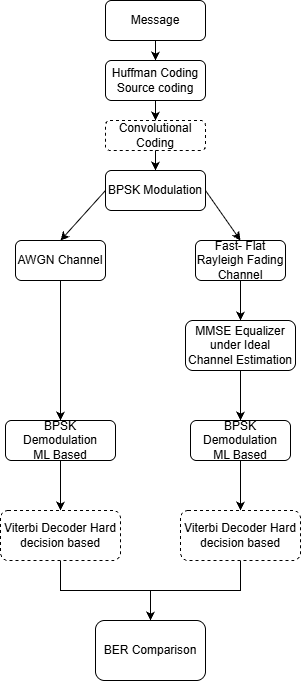

The diagram above was exported from draw.io. Its source (the exported page's mxGraphModel, read from the mxfile embedded in the PNG):
<mxGraphModel dx="1219" dy="936" grid="1" gridSize="10" guides="1" tooltips="1" connect="1" arrows="1" fold="1" page="1" pageScale="1" pageWidth="400" pageHeight="300" math="0" shadow="0">
  <root>
    <mxCell id="0" />
    <mxCell id="1" parent="0" />
    <mxCell id="sVxV7vJBX-P_uPUhsOTQ-3" edge="1" parent="1" source="sVxV7vJBX-P_uPUhsOTQ-1" style="edgeStyle=orthogonalEdgeStyle;rounded=0;orthogonalLoop=1;jettySize=auto;html=1;defaultLabelBackgroundColor=page;labelPadding=0 4;" target="sVxV7vJBX-P_uPUhsOTQ-2" value="">
      <mxGeometry relative="1" as="geometry" />
    </mxCell>
    <mxCell id="sVxV7vJBX-P_uPUhsOTQ-1" parent="1" style="rounded=1;whiteSpace=wrap;html=1;roundedPerimeter=1;" value="Message" vertex="1">
      <mxGeometry height="40" width="100" x="160" y="-40" as="geometry" />
    </mxCell>
    <mxCell id="sVxV7vJBX-P_uPUhsOTQ-15" edge="1" parent="1" source="sVxV7vJBX-P_uPUhsOTQ-2" style="edgeStyle=orthogonalEdgeStyle;rounded=0;orthogonalLoop=1;jettySize=auto;html=1;defaultLabelBackgroundColor=page;labelPadding=0 4;" target="sVxV7vJBX-P_uPUhsOTQ-13" value="">
      <mxGeometry relative="1" as="geometry" />
    </mxCell>
    <mxCell id="sVxV7vJBX-P_uPUhsOTQ-2" parent="1" style="whiteSpace=wrap;html=1;rounded=1;roundedPerimeter=1;" value="Huffman Coding Source coding" vertex="1">
      <mxGeometry height="40" width="100" x="160" y="20" as="geometry" />
    </mxCell>
    <mxCell id="sVxV7vJBX-P_uPUhsOTQ-9" parent="1" style="whiteSpace=wrap;html=1;rounded=1;roundedPerimeter=1;" value="BPSK Modulation" vertex="1">
      <mxGeometry height="40" width="100" x="160" y="130" as="geometry" />
    </mxCell>
    <mxCell id="sVxV7vJBX-P_uPUhsOTQ-11" parent="1" style="rounded=1;whiteSpace=wrap;html=1;roundedPerimeter=1;" value="AWGN Channel" vertex="1">
      <mxGeometry height="40" width="90" x="70" y="200" as="geometry" />
    </mxCell>
    <mxCell id="sVxV7vJBX-P_uPUhsOTQ-24" edge="1" parent="1" source="sVxV7vJBX-P_uPUhsOTQ-12" style="edgeStyle=orthogonalEdgeStyle;rounded=0;orthogonalLoop=1;jettySize=auto;html=1;defaultLabelBackgroundColor=page;labelPadding=0 4;" target="sVxV7vJBX-P_uPUhsOTQ-23" value="">
      <mxGeometry relative="1" as="geometry" />
    </mxCell>
    <mxCell id="sVxV7vJBX-P_uPUhsOTQ-12" parent="1" style="rounded=1;whiteSpace=wrap;html=1;roundedPerimeter=1;" value="Fast- Flat Rayleigh Fading Channel" vertex="1">
      <mxGeometry height="40" width="90" x="250" y="200" as="geometry" />
    </mxCell>
    <mxCell id="sVxV7vJBX-P_uPUhsOTQ-16" edge="1" parent="1" source="sVxV7vJBX-P_uPUhsOTQ-13" style="edgeStyle=orthogonalEdgeStyle;rounded=0;orthogonalLoop=1;jettySize=auto;html=1;defaultLabelBackgroundColor=page;labelPadding=0 4;" target="sVxV7vJBX-P_uPUhsOTQ-9" value="">
      <mxGeometry relative="1" as="geometry" />
    </mxCell>
    <mxCell id="sVxV7vJBX-P_uPUhsOTQ-13" parent="1" style="rounded=1;whiteSpace=wrap;html=1;roundedPerimeter=1;fillStyle=dots;strokeColor=default;gradientColor=none;fillColor=none;dashed=1;" value="Convolutional Coding" vertex="1">
      <mxGeometry height="30" width="100" x="160" y="80" as="geometry" />
    </mxCell>
    <mxCell id="sVxV7vJBX-P_uPUhsOTQ-20" edge="1" parent="1" source="sVxV7vJBX-P_uPUhsOTQ-9" style="endArrow=classic;html=1;rounded=0;defaultLabelBackgroundColor=page;labelPadding=0 4;exitX=1;exitY=0.5;exitDx=0;exitDy=0;entryX=0.5;entryY=0;entryDx=0;entryDy=0;" target="sVxV7vJBX-P_uPUhsOTQ-12" value="">
      <mxGeometry height="50" relative="1" width="50" as="geometry">
        <mxPoint x="180" y="210" as="sourcePoint" />
        <mxPoint x="230" y="160" as="targetPoint" />
      </mxGeometry>
    </mxCell>
    <mxCell id="sVxV7vJBX-P_uPUhsOTQ-21" edge="1" parent="1" source="sVxV7vJBX-P_uPUhsOTQ-9" style="endArrow=classic;html=1;rounded=0;defaultLabelBackgroundColor=page;labelPadding=0 4;exitX=0;exitY=0.5;exitDx=0;exitDy=0;entryX=0.5;entryY=0;entryDx=0;entryDy=0;" target="sVxV7vJBX-P_uPUhsOTQ-11" value="">
      <mxGeometry height="50" relative="1" width="50" as="geometry">
        <mxPoint x="180" y="210" as="sourcePoint" />
        <mxPoint x="230" y="160" as="targetPoint" />
      </mxGeometry>
    </mxCell>
    <mxCell id="sVxV7vJBX-P_uPUhsOTQ-30" edge="1" parent="1" source="sVxV7vJBX-P_uPUhsOTQ-23" style="edgeStyle=orthogonalEdgeStyle;rounded=0;orthogonalLoop=1;jettySize=auto;html=1;defaultLabelBackgroundColor=page;labelPadding=0 4;" target="sVxV7vJBX-P_uPUhsOTQ-25" value="">
      <mxGeometry relative="1" as="geometry" />
    </mxCell>
    <mxCell id="sVxV7vJBX-P_uPUhsOTQ-23" parent="1" style="rounded=1;whiteSpace=wrap;html=1;roundedPerimeter=1;" value="MMSE Equalizer under Ideal Channel Estimation" vertex="1">
      <mxGeometry height="50" width="110" x="240" y="280" as="geometry" />
    </mxCell>
    <mxCell id="sVxV7vJBX-P_uPUhsOTQ-34" edge="1" parent="1" source="sVxV7vJBX-P_uPUhsOTQ-25" style="edgeStyle=orthogonalEdgeStyle;rounded=0;orthogonalLoop=1;jettySize=auto;html=1;defaultLabelBackgroundColor=page;labelPadding=0 4;" target="sVxV7vJBX-P_uPUhsOTQ-32" value="">
      <mxGeometry relative="1" as="geometry" />
    </mxCell>
    <mxCell id="sVxV7vJBX-P_uPUhsOTQ-25" parent="1" style="whiteSpace=wrap;html=1;rounded=1;roundedPerimeter=1;" value="BPSK Demodulation&lt;div&gt;ML Based&lt;/div&gt;" vertex="1">
      <mxGeometry height="40" width="100" x="245" y="380" as="geometry" />
    </mxCell>
    <mxCell id="sVxV7vJBX-P_uPUhsOTQ-33" edge="1" parent="1" source="sVxV7vJBX-P_uPUhsOTQ-28" style="edgeStyle=orthogonalEdgeStyle;rounded=0;orthogonalLoop=1;jettySize=auto;html=1;defaultLabelBackgroundColor=page;labelPadding=0 4;" target="sVxV7vJBX-P_uPUhsOTQ-31" value="">
      <mxGeometry relative="1" as="geometry" />
    </mxCell>
    <mxCell id="sVxV7vJBX-P_uPUhsOTQ-28" parent="1" style="whiteSpace=wrap;html=1;rounded=1;roundedPerimeter=1;" value="BPSK Demodulation&lt;div&gt;ML Based&lt;/div&gt;" vertex="1">
      <mxGeometry height="40" width="110" x="60" y="380" as="geometry" />
    </mxCell>
    <mxCell id="sVxV7vJBX-P_uPUhsOTQ-29" edge="1" parent="1" source="sVxV7vJBX-P_uPUhsOTQ-11" style="endArrow=classic;html=1;rounded=0;defaultLabelBackgroundColor=page;labelPadding=0 4;exitX=0.5;exitY=1;exitDx=0;exitDy=0;entryX=0.5;entryY=0;entryDx=0;entryDy=0;" target="sVxV7vJBX-P_uPUhsOTQ-28" value="">
      <mxGeometry height="50" relative="1" width="50" as="geometry">
        <mxPoint x="210" y="330" as="sourcePoint" />
        <mxPoint x="260" y="280" as="targetPoint" />
      </mxGeometry>
    </mxCell>
    <mxCell id="sVxV7vJBX-P_uPUhsOTQ-36" edge="1" parent="1" source="sVxV7vJBX-P_uPUhsOTQ-31" style="edgeStyle=orthogonalEdgeStyle;rounded=0;orthogonalLoop=1;jettySize=auto;html=1;defaultLabelBackgroundColor=page;labelPadding=0 4;" target="sVxV7vJBX-P_uPUhsOTQ-35" value="">
      <mxGeometry relative="1" as="geometry" />
    </mxCell>
    <mxCell id="sVxV7vJBX-P_uPUhsOTQ-31" parent="1" style="rounded=1;whiteSpace=wrap;html=1;roundedPerimeter=1;dashed=1;" value="Viterbi Decoder Hard decision based" vertex="1">
      <mxGeometry height="50" width="120" x="55" y="470" as="geometry" />
    </mxCell>
    <mxCell id="sVxV7vJBX-P_uPUhsOTQ-37" edge="1" parent="1" source="sVxV7vJBX-P_uPUhsOTQ-32" style="edgeStyle=orthogonalEdgeStyle;rounded=0;orthogonalLoop=1;jettySize=auto;html=1;defaultLabelBackgroundColor=page;labelPadding=0 4;" target="sVxV7vJBX-P_uPUhsOTQ-35" value="">
      <mxGeometry relative="1" as="geometry" />
    </mxCell>
    <mxCell id="sVxV7vJBX-P_uPUhsOTQ-32" parent="1" style="rounded=1;whiteSpace=wrap;html=1;roundedPerimeter=1;dashed=1;" value="Viterbi Decoder Hard decision based" vertex="1">
      <mxGeometry height="50" width="120" x="235" y="470" as="geometry" />
    </mxCell>
    <mxCell id="sVxV7vJBX-P_uPUhsOTQ-35" parent="1" style="rounded=1;whiteSpace=wrap;html=1;roundedPerimeter=1;" value="BER Comparison" vertex="1">
      <mxGeometry height="60" width="110" x="150" y="580" as="geometry" />
    </mxCell>
  </root>
</mxGraphModel>